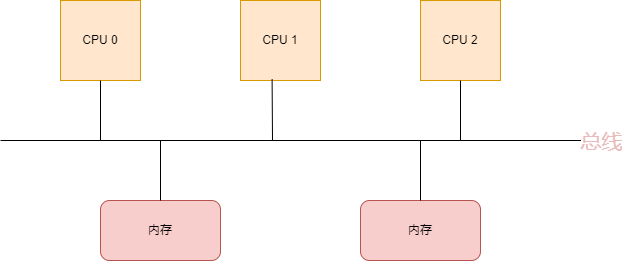

The diagram above was exported from draw.io. Its source (the exported page's mxGraphModel, read from the mxfile embedded in the PNG):
<mxGraphModel dx="1050" dy="549" grid="1" gridSize="10" guides="1" tooltips="1" connect="1" arrows="1" fold="1" page="1" pageScale="1" pageWidth="827" pageHeight="1169" math="0" shadow="0">
  <root>
    <mxCell id="0" />
    <mxCell id="1" parent="0" />
    <mxCell id="69yBRS0qYgQLtkPEpuMN-1" value="CPU 0" style="whiteSpace=wrap;html=1;aspect=fixed;fillColor=#ffe6cc;strokeColor=#d79b00;" parent="1" vertex="1">
      <mxGeometry x="200" y="110" width="80" height="80" as="geometry" />
    </mxCell>
    <mxCell id="69yBRS0qYgQLtkPEpuMN-2" value="CPU 1" style="whiteSpace=wrap;html=1;aspect=fixed;fillColor=#ffe6cc;strokeColor=#d79b00;" parent="1" vertex="1">
      <mxGeometry x="380" y="110" width="80" height="80" as="geometry" />
    </mxCell>
    <mxCell id="69yBRS0qYgQLtkPEpuMN-3" value="CPU 2" style="whiteSpace=wrap;html=1;aspect=fixed;fillColor=#ffe6cc;strokeColor=#d79b00;" parent="1" vertex="1">
      <mxGeometry x="560" y="110" width="80" height="80" as="geometry" />
    </mxCell>
    <mxCell id="69yBRS0qYgQLtkPEpuMN-4" value="内存" style="rounded=1;whiteSpace=wrap;html=1;fillColor=#f8cecc;strokeColor=#b85450;" parent="1" vertex="1">
      <mxGeometry x="240" y="310" width="120" height="60" as="geometry" />
    </mxCell>
    <mxCell id="69yBRS0qYgQLtkPEpuMN-5" value="内存" style="rounded=1;whiteSpace=wrap;html=1;fillColor=#f8cecc;strokeColor=#b85450;" parent="1" vertex="1">
      <mxGeometry x="500" y="310" width="120" height="60" as="geometry" />
    </mxCell>
    <mxCell id="69yBRS0qYgQLtkPEpuMN-6" value="" style="endArrow=none;html=1;rounded=0;" parent="1" edge="1">
      <mxGeometry width="50" height="50" relative="1" as="geometry">
        <mxPoint x="140" y="250" as="sourcePoint" />
        <mxPoint x="730" y="250" as="targetPoint" />
      </mxGeometry>
    </mxCell>
    <mxCell id="69yBRS0qYgQLtkPEpuMN-13" value="&lt;font style=&quot;font-size: 21px;&quot;&gt;总线&lt;/font&gt;" style="edgeLabel;html=1;align=center;verticalAlign=middle;resizable=0;points=[];labelBackgroundColor=#ffffff;fontColor=#e9baba;" parent="69yBRS0qYgQLtkPEpuMN-6" vertex="1" connectable="0">
      <mxGeometry x="0.7722" y="-2" relative="1" as="geometry">
        <mxPoint x="77" y="-2" as="offset" />
      </mxGeometry>
    </mxCell>
    <mxCell id="69yBRS0qYgQLtkPEpuMN-7" value="" style="endArrow=none;html=1;rounded=0;entryX=0.395;entryY=0.983;entryDx=0;entryDy=0;entryPerimeter=0;" parent="1" target="69yBRS0qYgQLtkPEpuMN-2" edge="1">
      <mxGeometry width="50" height="50" relative="1" as="geometry">
        <mxPoint x="412" y="250" as="sourcePoint" />
        <mxPoint x="540" y="210" as="targetPoint" />
      </mxGeometry>
    </mxCell>
    <mxCell id="69yBRS0qYgQLtkPEpuMN-9" value="" style="endArrow=none;html=1;rounded=0;entryX=0.5;entryY=1;entryDx=0;entryDy=0;" parent="1" target="69yBRS0qYgQLtkPEpuMN-3" edge="1">
      <mxGeometry width="50" height="50" relative="1" as="geometry">
        <mxPoint x="600" y="250" as="sourcePoint" />
        <mxPoint x="540" y="210" as="targetPoint" />
      </mxGeometry>
    </mxCell>
    <mxCell id="69yBRS0qYgQLtkPEpuMN-10" value="" style="endArrow=none;html=1;rounded=0;entryX=0.5;entryY=1;entryDx=0;entryDy=0;" parent="1" target="69yBRS0qYgQLtkPEpuMN-1" edge="1">
      <mxGeometry width="50" height="50" relative="1" as="geometry">
        <mxPoint x="240" y="250" as="sourcePoint" />
        <mxPoint x="540" y="210" as="targetPoint" />
      </mxGeometry>
    </mxCell>
    <mxCell id="69yBRS0qYgQLtkPEpuMN-11" value="" style="endArrow=none;html=1;rounded=0;exitX=0.5;exitY=0;exitDx=0;exitDy=0;" parent="1" source="69yBRS0qYgQLtkPEpuMN-4" edge="1">
      <mxGeometry width="50" height="50" relative="1" as="geometry">
        <mxPoint x="490" y="260" as="sourcePoint" />
        <mxPoint x="300" y="250" as="targetPoint" />
      </mxGeometry>
    </mxCell>
    <mxCell id="69yBRS0qYgQLtkPEpuMN-12" value="" style="endArrow=none;html=1;rounded=0;exitX=0.5;exitY=0;exitDx=0;exitDy=0;" parent="1" source="69yBRS0qYgQLtkPEpuMN-5" edge="1">
      <mxGeometry width="50" height="50" relative="1" as="geometry">
        <mxPoint x="490" y="260" as="sourcePoint" />
        <mxPoint x="560" y="250" as="targetPoint" />
      </mxGeometry>
    </mxCell>
  </root>
</mxGraphModel>